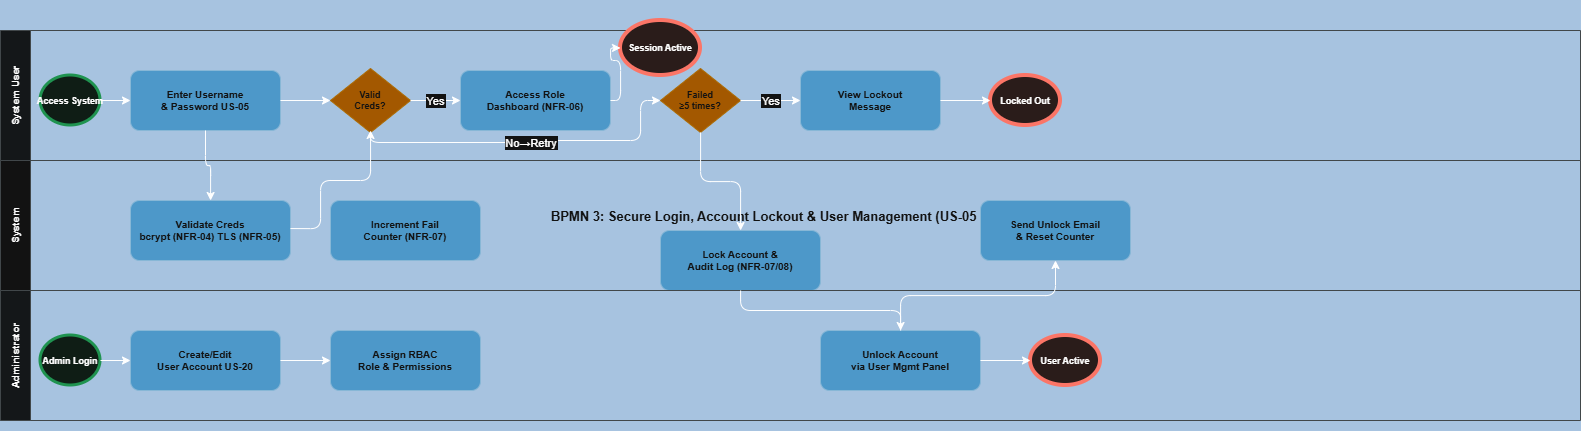

The diagram above was exported from draw.io. Its source (the exported page's mxGraphModel, read from the mxfile embedded in the PNG):
<mxGraphModel dx="1407" dy="820" grid="1" gridSize="10" guides="1" tooltips="1" connect="1" arrows="1" fold="1" page="1" pageScale="1" pageWidth="827" pageHeight="1169" math="0" shadow="0">
  <root>
    <mxCell id="0" />
    <mxCell id="1" parent="0" />
    <mxCell id="pool3" parent="1" style="shape=pool;startSize=30;horizontal=1;fillColor=#1a3a5c;fontColor=#ffffff;fontSize=13;fontStyle=1;strokeColor=#1a3a5c;" value="BPMN 3: Secure Login, Account Lockout &amp; User Management (US-05 · US-20)" vertex="1">
      <mxGeometry height="430" width="1580" x="20" y="20" as="geometry" />
    </mxCell>
    <mxCell id="u_lane" parent="pool3" style="swimlane;startSize=30;horizontal=0;fillColor=#f7fafd;strokeColor=#bdc3c7;fontStyle=1;fontSize=10;" value="System User" vertex="1">
      <mxGeometry height="130" width="1580" y="30" as="geometry" />
    </mxCell>
    <mxCell id="u_start" parent="u_lane" style="ellipse;aspect=fixed;fillColor=#eafaf1;strokeColor=#27ae60;strokeWidth=3;fontSize=9;fontStyle=1;" value="Access System" vertex="1">
      <mxGeometry height="50" width="60" x="40" y="45" as="geometry" />
    </mxCell>
    <mxCell id="u_creds" parent="u_lane" style="rounded=1;fillColor=#2980b9;fontColor=#ffffff;strokeColor=#1a5276;fontSize=10;fontStyle=1;" value="Enter Username&#10;&amp; Password US-05" vertex="1">
      <mxGeometry height="60" width="150" x="130" y="40" as="geometry" />
    </mxCell>
    <mxCell id="u_gw_valid" parent="u_lane" style="rhombus;fillColor=#f39c12;fontColor=#ffffff;strokeColor=#d68910;fontSize=9;fontStyle=1;" value="Valid&#10;Creds?" vertex="1">
      <mxGeometry height="64" width="80" x="330" y="38" as="geometry" />
    </mxCell>
    <mxCell id="u_dashboard" parent="u_lane" style="rounded=1;fillColor=#2980b9;fontColor=#ffffff;strokeColor=#1a5276;fontSize=10;fontStyle=1;" value="Access Role&#10;Dashboard (NFR-06)" vertex="1">
      <mxGeometry height="60" width="150" x="460" y="40" as="geometry" />
    </mxCell>
    <mxCell id="u_gw_lock" parent="u_lane" style="rhombus;fillColor=#f39c12;fontColor=#ffffff;strokeColor=#d68910;fontSize=9;fontStyle=1;" value="Failed&#10;≥5 times?" vertex="1">
      <mxGeometry height="64" width="80" x="660" y="38" as="geometry" />
    </mxCell>
    <mxCell id="u_lockout_msg" parent="u_lane" style="rounded=1;fillColor=#2980b9;fontColor=#ffffff;strokeColor=#1a5276;fontSize=10;fontStyle=1;" value="View Lockout&#10;Message" vertex="1">
      <mxGeometry height="60" width="140" x="800" y="40" as="geometry" />
    </mxCell>
    <mxCell id="u_end_locked" parent="u_lane" style="ellipse;aspect=fixed;fillColor=#fdecea;strokeColor=#e74c3c;strokeWidth=4;fontSize=9;fontStyle=1;" value="Locked Out" vertex="1">
      <mxGeometry height="50" width="70" x="990" y="45" as="geometry" />
    </mxCell>
    <mxCell id="u_end_active" parent="u_lane" style="ellipse;aspect=fixed;fillColor=#fdecea;strokeColor=#e74c3c;strokeWidth=4;fontSize=9;fontStyle=1;" value="Session Active" vertex="1">
      <mxGeometry height="55" width="80" x="620" y="-10" as="geometry" />
    </mxCell>
    <mxCell id="2" edge="1" parent="u_lane" source="u_start" style="edgeStyle=orthogonalEdgeStyle;" target="u_creds">
      <mxGeometry relative="1" as="geometry" />
    </mxCell>
    <mxCell id="3" edge="1" parent="u_lane" source="u_creds" style="edgeStyle=orthogonalEdgeStyle;" target="u_gw_valid">
      <mxGeometry relative="1" as="geometry" />
    </mxCell>
    <mxCell id="4" edge="1" parent="u_lane" source="u_gw_valid" style="edgeStyle=orthogonalEdgeStyle;" target="u_dashboard" value="Yes">
      <mxGeometry relative="1" as="geometry" />
    </mxCell>
    <mxCell id="5" edge="1" parent="u_lane" source="u_dashboard" style="edgeStyle=orthogonalEdgeStyle;" target="u_end_active">
      <mxGeometry relative="1" as="geometry" />
    </mxCell>
    <mxCell id="6" edge="1" parent="u_lane" source="u_gw_valid" style="edgeStyle=orthogonalEdgeStyle;exitX=0.5;exitY=1;" target="u_gw_lock" value="No→Retry">
      <mxGeometry relative="1" as="geometry">
        <Array as="points">
          <mxPoint x="370" y="112" />
          <mxPoint x="535" y="112" />
          <mxPoint x="535" y="110" />
          <mxPoint x="640" y="110" />
          <mxPoint x="640" y="70" />
        </Array>
      </mxGeometry>
    </mxCell>
    <mxCell id="7" edge="1" parent="u_lane" source="u_gw_lock" style="edgeStyle=orthogonalEdgeStyle;" target="u_lockout_msg" value="Yes">
      <mxGeometry relative="1" as="geometry" />
    </mxCell>
    <mxCell id="8" edge="1" parent="u_lane" source="u_lockout_msg" style="edgeStyle=orthogonalEdgeStyle;" target="u_end_locked">
      <mxGeometry relative="1" as="geometry" />
    </mxCell>
    <mxCell id="sy_lane" parent="pool3" style="swimlane;startSize=30;horizontal=0;fillColor=#ffffff;strokeColor=#bdc3c7;fontStyle=1;fontSize=10;" value="System" vertex="1">
      <mxGeometry height="130" width="1580" y="160" as="geometry" />
    </mxCell>
    <mxCell id="sy_validate" parent="sy_lane" style="rounded=1;fillColor=#2980b9;fontColor=#ffffff;strokeColor=#1a5276;fontSize=10;fontStyle=1;" value="Validate Creds&#10;bcrypt (NFR-04) TLS (NFR-05)" vertex="1">
      <mxGeometry height="60" width="160" x="130" y="40" as="geometry" />
    </mxCell>
    <mxCell id="sy_counter" parent="sy_lane" style="rounded=1;fillColor=#2980b9;fontColor=#ffffff;strokeColor=#1a5276;fontSize=10;fontStyle=1;" value="Increment Fail&#10;Counter (NFR-07)" vertex="1">
      <mxGeometry height="60" width="150" x="330" y="40" as="geometry" />
    </mxCell>
    <mxCell id="sy_lock" parent="sy_lane" style="rounded=1;fillColor=#2980b9;fontColor=#ffffff;strokeColor=#1a5276;fontSize=10;fontStyle=1;" value="Lock Account &amp;&#10;Audit Log (NFR-07/08)" vertex="1">
      <mxGeometry height="60" width="160" x="660" y="70" as="geometry" />
    </mxCell>
    <mxCell id="sy_unlock_email" parent="sy_lane" style="rounded=1;fillColor=#2980b9;fontColor=#ffffff;strokeColor=#1a5276;fontSize=10;fontStyle=1;" value="Send Unlock Email&#10;&amp; Reset Counter" vertex="1">
      <mxGeometry height="60" width="150" x="980" y="40" as="geometry" />
    </mxCell>
    <mxCell id="13" edge="1" parent="sy_lane" style="edgeStyle=orthogonalEdgeStyle;">
      <mxGeometry relative="1" as="geometry">
        <Array as="points">
          <mxPoint x="320" y="68" />
          <mxPoint x="320" y="20" />
          <mxPoint x="370" y="20" />
        </Array>
        <mxPoint x="290" y="68.05030303030301" as="sourcePoint" />
        <mxPoint x="370.0303030303031" y="-30.004242424242506" as="targetPoint" />
      </mxGeometry>
    </mxCell>
    <mxCell id="a_lane" parent="pool3" style="swimlane;startSize=30;horizontal=0;fillColor=#f7fafd;strokeColor=#bdc3c7;fontStyle=1;fontSize=10;" value="Administrator" vertex="1">
      <mxGeometry height="130" width="1580" y="290" as="geometry" />
    </mxCell>
    <mxCell id="a_start" parent="a_lane" style="ellipse;aspect=fixed;fillColor=#eafaf1;strokeColor=#27ae60;strokeWidth=3;fontSize=9;fontStyle=1;" value="Admin Login" vertex="1">
      <mxGeometry height="50" width="60" x="40" y="45" as="geometry" />
    </mxCell>
    <mxCell id="a_create" parent="a_lane" style="rounded=1;fillColor=#2980b9;fontColor=#ffffff;strokeColor=#1a5276;fontSize=10;fontStyle=1;" value="Create/Edit&#10;User Account US-20" vertex="1">
      <mxGeometry height="60" width="150" x="130" y="40" as="geometry" />
    </mxCell>
    <mxCell id="a_rbac" parent="a_lane" style="rounded=1;fillColor=#2980b9;fontColor=#ffffff;strokeColor=#1a5276;fontSize=10;fontStyle=1;" value="Assign RBAC&#10;Role &amp; Permissions" vertex="1">
      <mxGeometry height="60" width="150" x="330" y="40" as="geometry" />
    </mxCell>
    <mxCell id="a_unlock" parent="a_lane" style="rounded=1;fillColor=#2980b9;fontColor=#ffffff;strokeColor=#1a5276;fontSize=10;fontStyle=1;" value="Unlock Account&#10;via User Mgmt Panel" vertex="1">
      <mxGeometry height="60" width="160" x="820" y="40" as="geometry" />
    </mxCell>
    <mxCell id="a_end" parent="a_lane" style="ellipse;aspect=fixed;fillColor=#fdecea;strokeColor=#e74c3c;strokeWidth=4;fontSize=9;fontStyle=1;" value="User Active" vertex="1">
      <mxGeometry height="50" width="70" x="1030" y="45" as="geometry" />
    </mxCell>
    <mxCell id="9" edge="1" parent="a_lane" source="a_start" style="edgeStyle=orthogonalEdgeStyle;" target="a_create">
      <mxGeometry relative="1" as="geometry" />
    </mxCell>
    <mxCell id="10" edge="1" parent="a_lane" source="a_create" style="edgeStyle=orthogonalEdgeStyle;" target="a_rbac">
      <mxGeometry relative="1" as="geometry" />
    </mxCell>
    <mxCell id="11" edge="1" parent="a_lane" source="a_unlock" style="edgeStyle=orthogonalEdgeStyle;" target="a_end">
      <mxGeometry relative="1" as="geometry" />
    </mxCell>
    <mxCell id="12" edge="1" parent="pool3" source="u_creds" style="edgeStyle=orthogonalEdgeStyle;" target="sy_validate">
      <mxGeometry relative="1" as="geometry" />
    </mxCell>
    <mxCell id="14" edge="1" parent="pool3" source="u_gw_lock" style="edgeStyle=orthogonalEdgeStyle;" target="sy_lock">
      <mxGeometry relative="1" as="geometry" />
    </mxCell>
    <mxCell id="15" edge="1" parent="pool3" source="sy_lock" style="edgeStyle=orthogonalEdgeStyle;" target="a_unlock">
      <mxGeometry relative="1" as="geometry" />
    </mxCell>
    <mxCell id="16" edge="1" parent="pool3" source="a_unlock" style="edgeStyle=orthogonalEdgeStyle;" target="sy_unlock_email">
      <mxGeometry relative="1" as="geometry" />
    </mxCell>
  </root>
</mxGraphModel>